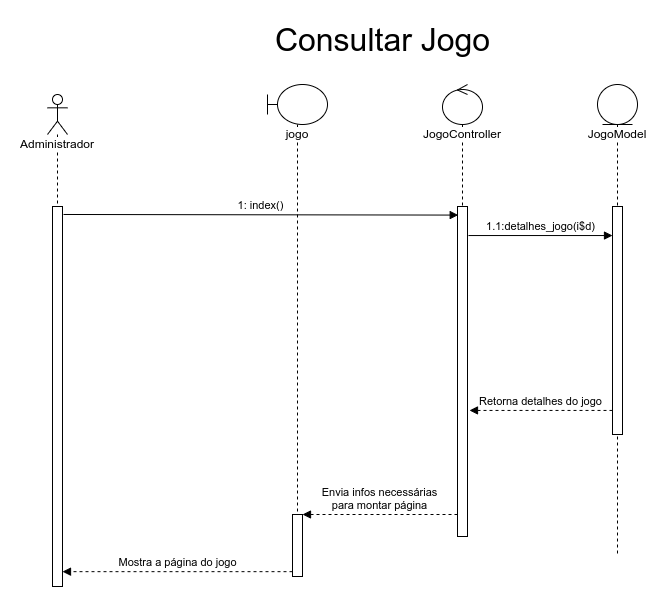

The diagram above was exported from draw.io. Its source (the exported page's mxGraphModel, read from the mxfile embedded in the PNG):
<mxGraphModel dx="868" dy="593" grid="1" gridSize="10" guides="1" tooltips="1" connect="1" arrows="1" fold="1" page="1" pageScale="1" pageWidth="850" pageHeight="1100" math="0" shadow="0">
  <root>
    <mxCell id="xzUwP8QE4W_XdQBV8MLF-0" />
    <mxCell id="xzUwP8QE4W_XdQBV8MLF-1" parent="xzUwP8QE4W_XdQBV8MLF-0" />
    <mxCell id="xzUwP8QE4W_XdQBV8MLF-2" value="&lt;span style=&quot;background-color: rgb(255 , 255 , 255)&quot;&gt;Administrador&lt;/span&gt;" style="shape=umlLifeline;participant=umlActor;perimeter=lifelinePerimeter;whiteSpace=wrap;html=1;container=1;collapsible=0;recursiveResize=0;verticalAlign=top;spacingTop=36;outlineConnect=0;" parent="xzUwP8QE4W_XdQBV8MLF-1" vertex="1">
      <mxGeometry x="30" y="90" width="20" height="480" as="geometry" />
    </mxCell>
    <mxCell id="xzUwP8QE4W_XdQBV8MLF-3" value="" style="html=1;points=[];perimeter=orthogonalPerimeter;fillColor=default;" parent="xzUwP8QE4W_XdQBV8MLF-2" vertex="1">
      <mxGeometry x="5" y="112" width="10" height="380" as="geometry" />
    </mxCell>
    <mxCell id="xzUwP8QE4W_XdQBV8MLF-4" value="&lt;span style=&quot;background-color: rgb(255 , 255 , 255)&quot;&gt;jogo&lt;/span&gt;" style="shape=umlLifeline;participant=umlBoundary;perimeter=lifelinePerimeter;whiteSpace=wrap;html=1;container=1;collapsible=0;recursiveResize=0;verticalAlign=top;spacingTop=36;outlineConnect=0;" parent="xzUwP8QE4W_XdQBV8MLF-1" vertex="1">
      <mxGeometry x="250" y="80" width="60" height="492" as="geometry" />
    </mxCell>
    <mxCell id="xzUwP8QE4W_XdQBV8MLF-5" value="" style="html=1;points=[];perimeter=orthogonalPerimeter;fillColor=default;" parent="xzUwP8QE4W_XdQBV8MLF-4" vertex="1">
      <mxGeometry x="25" y="430" width="10" height="62" as="geometry" />
    </mxCell>
    <mxCell id="xzUwP8QE4W_XdQBV8MLF-6" value="&lt;span style=&quot;background-color: rgb(255 , 255 , 255)&quot;&gt;JogoController&lt;/span&gt;" style="shape=umlLifeline;participant=umlControl;perimeter=lifelinePerimeter;whiteSpace=wrap;html=1;container=1;collapsible=0;recursiveResize=0;verticalAlign=top;spacingTop=36;outlineConnect=0;fillColor=default;" parent="xzUwP8QE4W_XdQBV8MLF-1" vertex="1">
      <mxGeometry x="425" y="80" width="40" height="420" as="geometry" />
    </mxCell>
    <mxCell id="xzUwP8QE4W_XdQBV8MLF-7" value="" style="html=1;points=[];perimeter=orthogonalPerimeter;labelBackgroundColor=#FFFFFF;fillColor=default;" parent="xzUwP8QE4W_XdQBV8MLF-6" vertex="1">
      <mxGeometry x="15" y="122" width="10" height="330" as="geometry" />
    </mxCell>
    <mxCell id="xzUwP8QE4W_XdQBV8MLF-13" value="&lt;font style=&quot;font-size: 32px&quot;&gt;Consultar Jogo&lt;/font&gt;" style="text;html=1;align=center;verticalAlign=middle;resizable=0;points=[];autosize=1;strokeColor=none;fillColor=none;" parent="xzUwP8QE4W_XdQBV8MLF-1" vertex="1">
      <mxGeometry x="250" y="20" width="230" height="30" as="geometry" />
    </mxCell>
    <mxCell id="xzUwP8QE4W_XdQBV8MLF-14" value="1: index()" style="html=1;verticalAlign=bottom;endArrow=block;rounded=0;exitX=1.1;exitY=0.021;exitDx=0;exitDy=0;exitPerimeter=0;entryX=0.071;entryY=0.026;entryDx=0;entryDy=0;entryPerimeter=0;" parent="xzUwP8QE4W_XdQBV8MLF-1" source="xzUwP8QE4W_XdQBV8MLF-3" target="xzUwP8QE4W_XdQBV8MLF-7" edge="1">
      <mxGeometry width="80" relative="1" as="geometry">
        <mxPoint x="50" y="232" as="sourcePoint" />
        <mxPoint x="275" y="232.01999999999998" as="targetPoint" />
      </mxGeometry>
    </mxCell>
    <mxCell id="xzUwP8QE4W_XdQBV8MLF-16" value="Envia infos necessárias&lt;br&gt;para montar página" style="html=1;verticalAlign=bottom;endArrow=block;rounded=0;dashed=1;" parent="xzUwP8QE4W_XdQBV8MLF-1" source="xzUwP8QE4W_XdQBV8MLF-7" target="xzUwP8QE4W_XdQBV8MLF-5" edge="1">
      <mxGeometry width="80" relative="1" as="geometry">
        <mxPoint x="440" y="419" as="sourcePoint" />
        <mxPoint x="443" y="372" as="targetPoint" />
      </mxGeometry>
    </mxCell>
    <mxCell id="xzUwP8QE4W_XdQBV8MLF-25" value="JogoModel" style="shape=umlLifeline;participant=umlEntity;perimeter=lifelinePerimeter;whiteSpace=wrap;html=1;container=1;collapsible=0;recursiveResize=0;verticalAlign=top;spacingTop=36;outlineConnect=0;labelBackgroundColor=#FFFFFF;fillColor=default;" parent="xzUwP8QE4W_XdQBV8MLF-1" vertex="1">
      <mxGeometry x="580" y="80" width="40" height="470" as="geometry" />
    </mxCell>
    <mxCell id="xzUwP8QE4W_XdQBV8MLF-26" value="" style="html=1;points=[];perimeter=orthogonalPerimeter;labelBackgroundColor=#FFFFFF;fillColor=default;" parent="xzUwP8QE4W_XdQBV8MLF-25" vertex="1">
      <mxGeometry x="15" y="122" width="10" height="228" as="geometry" />
    </mxCell>
    <mxCell id="xzUwP8QE4W_XdQBV8MLF-50" value="1.1:detalhes_jogo(i$d)" style="html=1;verticalAlign=bottom;endArrow=block;rounded=0;exitX=1.1;exitY=0.088;exitDx=0;exitDy=0;exitPerimeter=0;" parent="xzUwP8QE4W_XdQBV8MLF-1" source="xzUwP8QE4W_XdQBV8MLF-7" target="xzUwP8QE4W_XdQBV8MLF-26" edge="1">
      <mxGeometry width="80" relative="1" as="geometry">
        <mxPoint x="450" y="252" as="sourcePoint" />
        <mxPoint x="603" y="242.00000000000009" as="targetPoint" />
      </mxGeometry>
    </mxCell>
    <mxCell id="xzUwP8QE4W_XdQBV8MLF-51" value="Retorna detalhes do jogo" style="html=1;verticalAlign=bottom;endArrow=block;rounded=0;dashed=1;entryX=1.2;entryY=0.618;entryDx=0;entryDy=0;entryPerimeter=0;" parent="xzUwP8QE4W_XdQBV8MLF-1" source="xzUwP8QE4W_XdQBV8MLF-26" target="xzUwP8QE4W_XdQBV8MLF-7" edge="1">
      <mxGeometry width="80" relative="1" as="geometry">
        <mxPoint x="510" y="252" as="sourcePoint" />
        <mxPoint x="465" y="262" as="targetPoint" />
      </mxGeometry>
    </mxCell>
    <mxCell id="xzUwP8QE4W_XdQBV8MLF-52" value="Mostra a página do jogo" style="html=1;verticalAlign=bottom;endArrow=block;rounded=0;dashed=1;exitX=0;exitY=0.922;exitDx=0;exitDy=0;exitPerimeter=0;" parent="xzUwP8QE4W_XdQBV8MLF-1" source="xzUwP8QE4W_XdQBV8MLF-5" target="xzUwP8QE4W_XdQBV8MLF-3" edge="1">
      <mxGeometry width="80" relative="1" as="geometry">
        <mxPoint x="450" y="536.1199999999999" as="sourcePoint" />
        <mxPoint x="299" y="536.1199999999999" as="targetPoint" />
      </mxGeometry>
    </mxCell>
  </root>
</mxGraphModel>